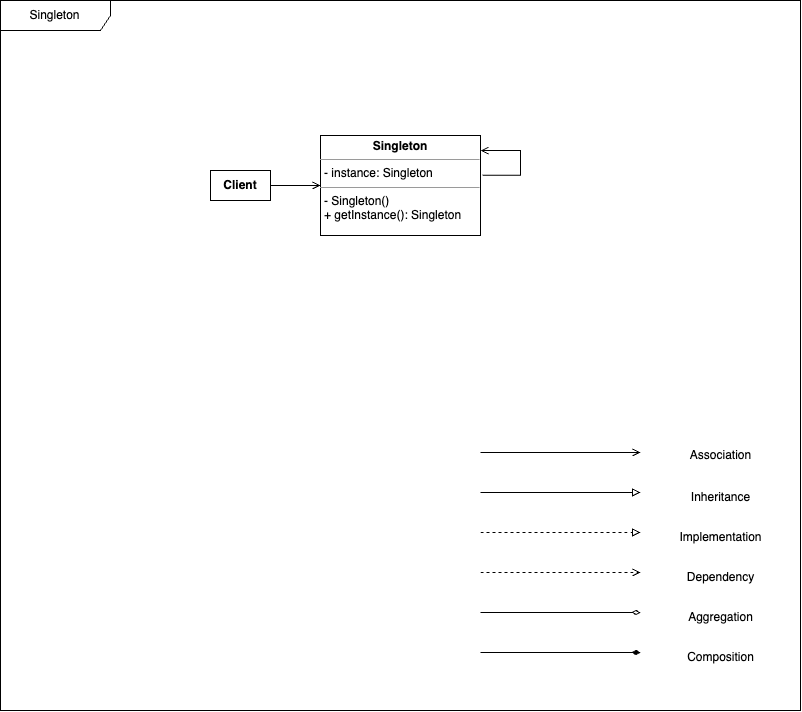

The diagram above was exported from draw.io. Its source (the exported page's mxGraphModel, read from the mxfile embedded in the PNG):
<mxGraphModel dx="1298" dy="1411" grid="1" gridSize="10" guides="1" tooltips="1" connect="1" arrows="1" fold="1" page="1" pageScale="1" pageWidth="1169" pageHeight="827" background="#ffffff" math="0" shadow="0">
  <root>
    <mxCell id="0" />
    <mxCell id="1" parent="0" />
    <mxCell id="C7NLP2P90zVWdkbIFHVU-33" value="Singleton" style="shape=umlFrame;whiteSpace=wrap;html=1;pointerEvents=0;width=110;height=30;" vertex="1" parent="1">
      <mxGeometry x="40" y="120" width="800" height="710" as="geometry" />
    </mxCell>
    <mxCell id="C7NLP2P90zVWdkbIFHVU-16" style="edgeStyle=orthogonalEdgeStyle;rounded=0;orthogonalLoop=1;jettySize=auto;html=1;exitX=1;exitY=0.5;exitDx=0;exitDy=0;endArrow=block;endFill=0;" edge="1" parent="1">
      <mxGeometry relative="1" as="geometry">
        <mxPoint x="520" y="612" as="sourcePoint" />
        <mxPoint x="680" y="612" as="targetPoint" />
      </mxGeometry>
    </mxCell>
    <mxCell id="C7NLP2P90zVWdkbIFHVU-22" style="edgeStyle=orthogonalEdgeStyle;rounded=0;orthogonalLoop=1;jettySize=auto;html=1;exitX=1;exitY=0.5;exitDx=0;exitDy=0;dashed=1;endArrow=block;endFill=0;" edge="1" parent="1">
      <mxGeometry relative="1" as="geometry">
        <mxPoint x="520" y="652" as="sourcePoint" />
        <mxPoint x="680" y="652" as="targetPoint" />
      </mxGeometry>
    </mxCell>
    <mxCell id="C7NLP2P90zVWdkbIFHVU-23" style="edgeStyle=orthogonalEdgeStyle;rounded=0;orthogonalLoop=1;jettySize=auto;html=1;exitX=1;exitY=0.5;exitDx=0;exitDy=0;dashed=1;endArrow=open;endFill=0;" edge="1" parent="1">
      <mxGeometry relative="1" as="geometry">
        <mxPoint x="520" y="692" as="sourcePoint" />
        <mxPoint x="680" y="692" as="targetPoint" />
      </mxGeometry>
    </mxCell>
    <mxCell id="C7NLP2P90zVWdkbIFHVU-24" style="edgeStyle=orthogonalEdgeStyle;rounded=0;orthogonalLoop=1;jettySize=auto;html=1;exitX=1;exitY=0.5;exitDx=0;exitDy=0;endArrow=diamondThin;endFill=0;" edge="1" parent="1">
      <mxGeometry relative="1" as="geometry">
        <mxPoint x="520" y="732" as="sourcePoint" />
        <mxPoint x="680" y="732" as="targetPoint" />
      </mxGeometry>
    </mxCell>
    <mxCell id="C7NLP2P90zVWdkbIFHVU-25" style="edgeStyle=orthogonalEdgeStyle;rounded=0;orthogonalLoop=1;jettySize=auto;html=1;exitX=1;exitY=0.5;exitDx=0;exitDy=0;endArrow=open;endFill=0;" edge="1" parent="1">
      <mxGeometry relative="1" as="geometry">
        <mxPoint x="520" y="572" as="sourcePoint" />
        <mxPoint x="680" y="572" as="targetPoint" />
      </mxGeometry>
    </mxCell>
    <mxCell id="C7NLP2P90zVWdkbIFHVU-26" style="edgeStyle=orthogonalEdgeStyle;rounded=0;orthogonalLoop=1;jettySize=auto;html=1;exitX=1;exitY=0.5;exitDx=0;exitDy=0;endArrow=diamondThin;endFill=1;" edge="1" parent="1">
      <mxGeometry relative="1" as="geometry">
        <mxPoint x="520" y="772" as="sourcePoint" />
        <mxPoint x="680" y="772" as="targetPoint" />
      </mxGeometry>
    </mxCell>
    <mxCell id="C7NLP2P90zVWdkbIFHVU-27" value="Association" style="text;html=1;align=center;verticalAlign=middle;resizable=0;points=[];autosize=1;strokeColor=none;fillColor=none;" vertex="1" parent="1">
      <mxGeometry x="720" y="560" width="80" height="30" as="geometry" />
    </mxCell>
    <mxCell id="C7NLP2P90zVWdkbIFHVU-28" value="Inheritance" style="text;html=1;align=center;verticalAlign=middle;resizable=0;points=[];autosize=1;strokeColor=none;fillColor=none;" vertex="1" parent="1">
      <mxGeometry x="720" y="602" width="80" height="30" as="geometry" />
    </mxCell>
    <mxCell id="C7NLP2P90zVWdkbIFHVU-29" value="Implementation" style="text;html=1;align=center;verticalAlign=middle;resizable=0;points=[];autosize=1;strokeColor=none;fillColor=none;" vertex="1" parent="1">
      <mxGeometry x="705" y="642" width="110" height="30" as="geometry" />
    </mxCell>
    <mxCell id="C7NLP2P90zVWdkbIFHVU-30" value="Dependency" style="text;html=1;align=center;verticalAlign=middle;resizable=0;points=[];autosize=1;strokeColor=none;fillColor=none;" vertex="1" parent="1">
      <mxGeometry x="715" y="682" width="90" height="30" as="geometry" />
    </mxCell>
    <mxCell id="C7NLP2P90zVWdkbIFHVU-31" value="Aggregation" style="text;html=1;align=center;verticalAlign=middle;resizable=0;points=[];autosize=1;strokeColor=none;fillColor=none;" vertex="1" parent="1">
      <mxGeometry x="715" y="722" width="90" height="30" as="geometry" />
    </mxCell>
    <mxCell id="C7NLP2P90zVWdkbIFHVU-32" value="Composition" style="text;html=1;align=center;verticalAlign=middle;resizable=0;points=[];autosize=1;strokeColor=none;fillColor=none;" vertex="1" parent="1">
      <mxGeometry x="715" y="762" width="90" height="30" as="geometry" />
    </mxCell>
    <mxCell id="C7NLP2P90zVWdkbIFHVU-69" value="&lt;b&gt;Client&lt;br&gt;&lt;/b&gt;" style="html=1;whiteSpace=wrap;" vertex="1" parent="1">
      <mxGeometry x="250" y="290" width="60" height="30" as="geometry" />
    </mxCell>
    <mxCell id="C7NLP2P90zVWdkbIFHVU-77" value="&lt;p style=&quot;margin:0px;margin-top:4px;text-align:center;&quot;&gt;&lt;b&gt;Singleton&lt;br&gt;&lt;/b&gt;&lt;/p&gt;&lt;hr size=&quot;1&quot;&gt;&lt;p style=&quot;margin:0px;margin-left:4px;&quot;&gt;- instance: Singleton&lt;/p&gt;&lt;hr size=&quot;1&quot;&gt;&lt;p style=&quot;margin:0px;margin-left:4px;&quot;&gt;&lt;span style=&quot;background-color: initial;&quot;&gt;- Singleton()&lt;/span&gt;&lt;br&gt;&lt;/p&gt;&lt;p style=&quot;margin:0px;margin-left:4px;&quot;&gt;+ getInstance(): Singleton&lt;/p&gt;" style="verticalAlign=top;align=left;overflow=fill;fontSize=12;fontFamily=Helvetica;html=1;whiteSpace=wrap;" vertex="1" parent="1">
      <mxGeometry x="360" y="255" width="160" height="100" as="geometry" />
    </mxCell>
    <mxCell id="C7NLP2P90zVWdkbIFHVU-84" style="edgeStyle=orthogonalEdgeStyle;rounded=0;orthogonalLoop=1;jettySize=auto;html=1;exitX=1;exitY=0.5;exitDx=0;exitDy=0;endArrow=open;endFill=0;entryX=0;entryY=0.5;entryDx=0;entryDy=0;" edge="1" parent="1" source="C7NLP2P90zVWdkbIFHVU-69" target="C7NLP2P90zVWdkbIFHVU-77">
      <mxGeometry relative="1" as="geometry">
        <mxPoint x="220" y="420" as="sourcePoint" />
        <mxPoint x="380" y="420" as="targetPoint" />
      </mxGeometry>
    </mxCell>
    <mxCell id="C7NLP2P90zVWdkbIFHVU-85" style="edgeStyle=orthogonalEdgeStyle;rounded=0;orthogonalLoop=1;jettySize=auto;html=1;exitX=1.013;exitY=0.397;exitDx=0;exitDy=0;endArrow=open;endFill=0;exitPerimeter=0;" edge="1" parent="1" source="C7NLP2P90zVWdkbIFHVU-77" target="C7NLP2P90zVWdkbIFHVU-77">
      <mxGeometry relative="1" as="geometry">
        <mxPoint x="570" y="290" as="sourcePoint" />
        <mxPoint x="730" y="290" as="targetPoint" />
        <Array as="points">
          <mxPoint x="560" y="295" />
          <mxPoint x="560" y="270" />
        </Array>
      </mxGeometry>
    </mxCell>
  </root>
</mxGraphModel>